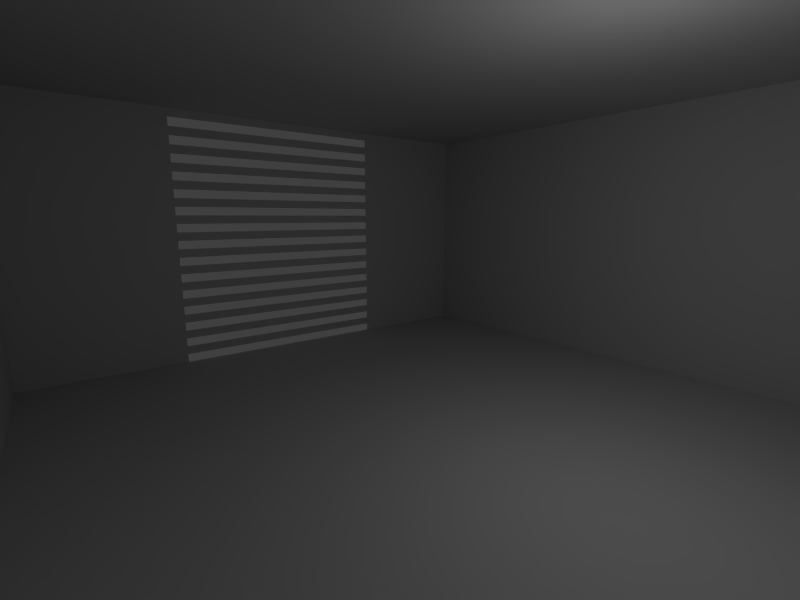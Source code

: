 # Source: media.blend  (saved by Blender 2.52.0; exported with 4.5.12 LTS)
import bpy
from mathutils import Matrix  # noqa: F401  (used for matrix-valued properties, if any)

bpy.ops.wm.read_factory_settings(use_empty=True)
scene = bpy.context.scene
scene.name = 'Scene'

# ---- collections
col_collection_1 = bpy.data.collections.new('Collection 1'); scene.collection.children.link(col_collection_1)

# ---- materials (node trees are filled in below, after node groups)
mat_mat_light = bpy.data.materials.new('mat_light')
mat_mat_light.alpha_threshold = 0.0
mat_mat_light.roughness = 0.5
mat_mat_light.line_color = (0.0, 0.0, 0.0, 1.0)
mat_mat_white = bpy.data.materials.new('mat_white')
mat_mat_white.alpha_threshold = 0.0
mat_mat_white.diffuse_color = (0.6038, 0.6038, 0.6038, 1.0)
mat_mat_white.roughness = 0.5
mat_mat_white.line_color = (0.0, 0.0, 0.0, 1.0)

# ---- material node trees

# ---- world
world_world = bpy.data.worlds.new('World'); scene.world = world_world
world_world.color = (0.05088, 0.05088, 0.05088)
world_world.use_sun_shadow = False
world_world.sun_shadow_jitter_overblur = 0.0
world_world.cycles.sampling_method = 'MANUAL'
world_world.cycles.sample_map_resolution = 256

# ---- cameras
cam_camera = bpy.data.cameras.new('Camera')
cam_camera.clip_end = 100.0
cam_camera.lens = 20.0
cam_camera.ortho_scale = 7.314
cam_camera.dof.focus_distance = 0.0
cam_camera.dof.aperture_fstop = 128.0

# ---- lights
light_spot = bpy.data.lights.new('Spot', 'POINT')
light_spot.transmission_factor = 0.0
light_spot.cutoff_distance = 30.0
light_spot.energy = 100.0
light_spot.shadow_buffer_clip_start = 1.001
light_spot.shadow_soft_size = 1.0
light_spot.shadow_maximum_resolution = 0.006
light_spot.use_absolute_resolution = True
light_spot.cycles.use_multiple_importance_sampling = False

# ---- meshes
me_mesh = bpy.data.meshes.new('Mesh')
me_mesh.from_pydata([(-0.3737, 0.6238, 1.213), (-0.6695, -1.18, 0.4004), (0.3737, -0.6238, -1.213), (0.6695, 1.18, -0.4004)], [], [(0, 3, 2, 1)])
me_mesh.materials.append(mat_mat_light)
me_mesh.use_remesh_preserve_volume = False
me_mesh.use_remesh_preserve_attributes = False
me_mesh.use_mirror_vertex_groups = False
me_mesh.update()
me_cube_003 = bpy.data.meshes.new('Cube.003')
me_cube_003.from_pydata([(-9.0, -4.0, 3.2), (-9.0, -12.0, 3.2), (-9.0, -4.0, 2.9), (-9.0, -12.0, 2.9), (-9.0, -4.0, 1.4), (-9.0, -12.0, 1.4), (-9.0, -4.0, 1.1), (-9.0, -12.0, 1.1), (-9.0, -4.0, 2.6), (-9.0, -12.0, 2.6), (-9.0, -4.0, 2.3), (-9.0, -12.0, 2.3), (-9.0, -4.0, 2.0), (-9.0, -12.0, 2.0), (-9.0, -4.0, 1.7), (-9.0, -12.0, 1.7), (-9.0, -4.0, -0.4), (-9.0, -12.0, -0.4), (-9.0, -4.0, -0.7), (-9.0, -12.0, -0.7), (-9.0, -4.0, 0.2), (-9.0, -12.0, 0.2), (-9.0, -4.0, -0.1), (-9.0, -12.0, -0.1), (-9.0, -4.0, 0.8), (-9.0, -12.0, 0.8), (-9.0, -4.0, 0.5), (-9.0, -12.0, 0.5), (-9.0, -4.0, 5.6), (-9.0, -12.0, 5.6), (-9.0, -4.0, 5.3), (-9.0, -12.0, 5.3), (-9.0, -4.0, 3.8), (-9.0, -12.0, 3.8), (-9.0, -4.0, 3.5), (-9.0, -12.0, 3.5), (-9.0, -4.0, 5.0), (-9.0, -12.0, 5.0), (-9.0, -4.0, 4.7), (-9.0, -12.0, 4.7), (-9.0, -4.0, 4.4), (-9.0, -12.0, 4.4), (-9.0, -4.0, 4.1), (-9.0, -12.0, 4.1), (-9.0, -4.0, 6.8), (-9.0, -12.0, 6.8), (-9.0, -4.0, 6.5), (-9.0, -12.0, 6.5), (-9.0, -4.0, 7.4), (-9.0, -12.0, 7.4), (-9.0, -4.0, 7.1), (-9.0, -12.0, 7.1), (-9.0, -4.0, 6.2), (-9.0, -12.0, 6.2), (-9.0, -4.0, 5.9), (-9.0, -12.0, 5.9), (-9.0, -4.0, 8.0), (-9.0, -12.0, 8.0), (-9.0, -4.0, 7.7), (-9.0, -12.0, 7.7)], [], [(0, 2, 3, 1), (4, 6, 7, 5), (8, 10, 11, 9), (12, 14, 15, 13), (16, 18, 19, 17), (20, 22, 23, 21), (24, 26, 27, 25), (28, 30, 31, 29), (32, 34, 35, 33), (36, 38, 39, 37), (40, 42, 43, 41), (44, 46, 47, 45), (48, 50, 51, 49), (52, 54, 55, 53), (56, 58, 59, 57)])
_uv = me_cube_003.uv_layers.new(name='UVTex')
_uv.uv.foreach_set('vector', [1.0, 1.0, 0.0, 1.0, 0.0, 0.0, 1.0, 0.0, 1.0, 1.0, 0.0, 1.0, 0.0, 0.0, 1.0, 0.0, 1.0, 1.0, 0.0, 1.0, 0.0, 0.0, 1.0, 0.0, 1.0, 1.0, 0.0, 1.0, 0.0, 0.0, 1.0, 0.0, 1.0, 1.0, 0.0, 1.0, 0.0, 0.0, 1.0, 0.0, 1.0, 1.0, 0.0, 1.0, 0.0, 0.0, 1.0, 0.0, 1.0, 1.0, 0.0, 1.0, 0.0, 0.0, 1.0, 0.0, 1.0, 1.0, 0.0, 1.0, 0.0, 0.0, 1.0, 0.0, 1.0, 1.0, 0.0, 1.0, 0.0, 0.0, 1.0, 0.0, 1.0, 1.0, 0.0, 1.0, 0.0, 0.0, 1.0, 0.0, 1.0, 1.0, 0.0, 1.0, 0.0, 0.0, 1.0, 0.0, 1.0, 1.0, 0.0, 1.0, 0.0, 0.0, 1.0, 0.0, 1.0, 1.0, 0.0, 1.0, 0.0, 0.0, 1.0, 0.0, 1.0, 1.0, 0.0, 1.0, 0.0, 0.0, 1.0, 0.0, 1.0, 1.0, 0.0, 1.0, 0.0, 0.0, 1.0, 0.0])
_ca = me_cube_003.color_attributes.new('Col', 'BYTE_COLOR', 'CORNER')
_ca.data.foreach_set('color', [1.0, 1.0, 1.0, 1.0, 1.0, 1.0, 1.0, 1.0, 1.0, 1.0, 1.0, 1.0, 1.0, 1.0, 1.0, 1.0, 1.0, 1.0, 1.0, 1.0, 1.0, 1.0, 1.0, 1.0, 1.0, 1.0, 1.0, 1.0, 1.0, 1.0, 1.0, 1.0, 1.0, 1.0, 1.0, 1.0, 1.0, 1.0, 1.0, 1.0, 1.0, 1.0, 1.0, 1.0, 1.0, 1.0, 1.0, 1.0, 1.0, 1.0, 1.0, 1.0, 1.0, 1.0, 1.0, 1.0, 1.0, 1.0, 1.0, 1.0, 1.0, 1.0, 1.0, 1.0, 1.0, 1.0, 1.0, 1.0, 1.0, 1.0, 1.0, 1.0, 1.0, 1.0, 1.0, 1.0, 1.0, 1.0, 1.0, 1.0, 1.0, 1.0, 1.0, 1.0, 1.0, 1.0, 1.0, 1.0, 1.0, 1.0, 1.0, 1.0, 1.0, 1.0, 1.0, 1.0, 1.0, 1.0, 1.0, 1.0, 1.0, 1.0, 1.0, 1.0, 1.0, 1.0, 1.0, 1.0, 1.0, 1.0, 1.0, 1.0, 1.0, 1.0, 1.0, 1.0, 1.0, 1.0, 1.0, 1.0, 1.0, 1.0, 1.0, 1.0, 1.0, 1.0, 1.0, 1.0, 1.0, 1.0, 1.0, 1.0, 1.0, 1.0, 1.0, 1.0, 1.0, 1.0, 1.0, 1.0, 1.0, 1.0, 1.0, 1.0, 1.0, 1.0, 1.0, 1.0, 1.0, 1.0, 1.0, 1.0, 1.0, 1.0, 1.0, 1.0, 1.0, 1.0, 1.0, 1.0, 1.0, 1.0, 1.0, 1.0, 1.0, 1.0, 1.0, 1.0, 1.0, 1.0, 1.0, 1.0, 1.0, 1.0, 1.0, 1.0, 1.0, 1.0, 1.0, 1.0, 1.0, 1.0, 1.0, 1.0, 1.0, 1.0, 1.0, 1.0, 1.0, 1.0, 1.0, 1.0, 1.0, 1.0, 1.0, 1.0, 1.0, 1.0, 1.0, 1.0, 1.0, 1.0, 1.0, 1.0, 1.0, 1.0, 1.0, 1.0, 1.0, 1.0, 1.0, 1.0, 1.0, 1.0, 1.0, 1.0, 1.0, 1.0, 1.0, 1.0, 1.0, 1.0, 1.0, 1.0, 1.0, 1.0, 1.0, 1.0, 1.0, 1.0, 1.0, 1.0, 1.0, 1.0, 1.0, 1.0, 1.0, 1.0, 1.0, 1.0])
me_cube_003.materials.append(mat_mat_white)
me_cube_003.use_remesh_preserve_volume = False
me_cube_003.use_remesh_preserve_attributes = False
me_cube_003.use_mirror_vertex_groups = False
me_cube_003.update()
me_cube_002 = bpy.data.meshes.new('Cube.002')
me_cube_002.from_pydata([(-9.0, -7.0, 8.0), (-9.0, -12.0, 8.0), (-9.0, -7.0, -1.0), (-9.0, -12.0, -1.0)], [], [(0, 2, 3, 1)])
_uv = me_cube_002.uv_layers.new(name='UVTex')
_uv.uv.foreach_set('vector', [1.0, 1.0, 0.0, 1.0, 0.0, 0.0, 1.0, 0.0])
_ca = me_cube_002.color_attributes.new('Col', 'BYTE_COLOR', 'CORNER')
_ca.data.foreach_set('color', [1.0, 1.0, 1.0, 1.0, 1.0, 1.0, 1.0, 1.0, 1.0, 1.0, 1.0, 1.0, 1.0, 1.0, 1.0, 1.0])
me_cube_002.materials.append(mat_mat_white)
me_cube_002.use_remesh_preserve_volume = False
me_cube_002.use_remesh_preserve_attributes = False
me_cube_002.use_mirror_vertex_groups = False
me_cube_002.update()
me_cube_001 = bpy.data.meshes.new('Cube.001')
me_cube_001.from_pydata([(-9.0, -7.0, 8.0), (-9.0, -12.0, 8.0), (-9.0, -7.0, -1.0), (-9.0, -12.0, -1.0)], [], [(0, 2, 3, 1)])
_uv = me_cube_001.uv_layers.new(name='UVTex')
_uv.uv.foreach_set('vector', [1.0, 1.0, 0.0, 1.0, 0.0, 0.0, 1.0, 0.0])
_ca = me_cube_001.color_attributes.new('Col', 'BYTE_COLOR', 'CORNER')
_ca.data.foreach_set('color', [1.0, 1.0, 1.0, 1.0, 1.0, 1.0, 1.0, 1.0, 1.0, 1.0, 1.0, 1.0, 1.0, 1.0, 1.0, 1.0])
me_cube_001.materials.append(mat_mat_white)
me_cube_001.use_remesh_preserve_volume = False
me_cube_001.use_remesh_preserve_attributes = False
me_cube_001.use_mirror_vertex_groups = False
me_cube_001.update()
me_cube = bpy.data.meshes.new('Cube')
me_cube.from_pydata([(10.0, 6.0, -1.0), (10.0, -12.0, -1.0), (-9.0, -12.0, -1.0), (-9.0, 6.0, -1.0), (10.0, 6.0, 8.0), (10.0, -12.0, 8.0), (-9.0, -12.0, 8.0), (-9.0, 6.0, 8.0)], [], [(0, 1, 2, 3), (4, 7, 6, 5), (0, 4, 5, 1), (1, 5, 6, 2), (4, 0, 3, 7)])
_uv = me_cube.uv_layers.new(name='UVTex')
_uv.uv.foreach_set('vector', [0.0, 0.0, 1.0, 0.0, 1.0, 1.0, 0.0, 1.0, 0.0, 0.0, 1.0, 0.0, 1.0, 1.0, 0.0, 1.0, 0.0, 0.0, 1.0, 0.0, 1.0, 1.0, 0.0, 1.0, 0.0, 0.0, 1.0, 0.0, 1.0, 1.0, 0.0, 1.0, 0.0, 0.0, 1.0, 0.0, 1.0, 1.0, 0.0, 1.0])
_ca = me_cube.color_attributes.new('Col', 'BYTE_COLOR', 'CORNER')
_ca.data.foreach_set('color', [1.0, 1.0, 1.0, 1.0, 1.0, 1.0, 1.0, 1.0, 1.0, 1.0, 1.0, 1.0, 1.0, 1.0, 1.0, 1.0, 1.0, 1.0, 1.0, 1.0, 1.0, 1.0, 1.0, 1.0, 1.0, 1.0, 1.0, 1.0, 1.0, 1.0, 1.0, 1.0, 1.0, 1.0, 1.0, 1.0, 1.0, 1.0, 1.0, 1.0, 1.0, 1.0, 1.0, 1.0, 1.0, 1.0, 1.0, 1.0, 1.0, 1.0, 1.0, 1.0, 1.0, 1.0, 1.0, 1.0, 1.0, 1.0, 1.0, 1.0, 1.0, 1.0, 1.0, 1.0, 1.0, 1.0, 1.0, 1.0, 1.0, 1.0, 1.0, 1.0, 1.0, 1.0, 1.0, 1.0, 1.0, 1.0, 1.0, 1.0])
me_cube.materials.append(mat_mat_white)
me_cube.use_remesh_preserve_volume = False
me_cube.use_remesh_preserve_attributes = False
me_cube.use_mirror_vertex_groups = False
me_cube.update()

# ---- objects
ob_mesh = bpy.data.objects.new('Mesh', me_mesh)
ob_cube_003 = bpy.data.objects.new('Cube.003', me_cube_003)
ob_cube_002 = bpy.data.objects.new('Cube.002', me_cube_002)
ob_cube_001 = bpy.data.objects.new('Cube.001', me_cube_001)
ob_cube = bpy.data.objects.new('Cube', me_cube)
ob_lamp = bpy.data.objects.new('Lamp', light_spot)
ob_camera = bpy.data.objects.new('Camera', cam_camera)

# ---- transforms, parenting, visibility, modifiers, constraints
ob_mesh.location = (-27.79, -6.072, 28.58)
ob_mesh.rotation_euler = (3.35e-07, -1.685, 0.4071)
ob_mesh.empty_display_type = 'ARROWS'
ob_mesh.lineart.crease_threshold = 0.0
ob_cube_003.location = (-1.0, 9.0, 1.0)
ob_cube_003.lock_rotations_4d = False
ob_cube_003.empty_display_type = 'ARROWS'
ob_cube_003.color = (0.0, 0.0, 0.0, 1.0)
ob_cube_003.lineart.crease_threshold = 0.0
ob_cube_002.location = (-1.0, 17.0, 1.0)
ob_cube_002.lock_rotations_4d = False
ob_cube_002.empty_display_type = 'ARROWS'
ob_cube_002.color = (0.0, 0.0, 0.0, 1.0)
ob_cube_002.lineart.crease_threshold = 0.0
ob_cube_001.location = (-1.0, 4.0, 1.0)
ob_cube_001.lock_rotations_4d = False
ob_cube_001.empty_display_type = 'ARROWS'
ob_cube_001.color = (0.0, 0.0, 0.0, 1.0)
ob_cube_001.lineart.crease_threshold = 0.0
ob_cube.location = (-1.0, 4.0, 1.0)
ob_cube.lock_rotations_4d = False
ob_cube.empty_display_type = 'ARROWS'
ob_cube.color = (0.0, 0.0, 0.0, 1.0)
ob_cube.lineart.crease_threshold = 0.0
ob_lamp.location = (4.076, 1.005, 5.904)
ob_lamp.rotation_euler = (0.6503, 0.05522, 1.866)
ob_lamp.lock_rotations_4d = False
ob_lamp.empty_display_type = 'ARROWS'
ob_lamp.color = (0.0, 0.0, 0.0, 0.0)
ob_lamp.lineart.crease_threshold = 0.0
ob_camera.location = (7.481, -6.508, 5.344)
ob_camera.rotation_euler = (1.386, 4.122e-06, 0.9126)
ob_camera.lock_rotations_4d = False
ob_camera.empty_display_type = 'ARROWS'
ob_camera.color = (0.0, 0.0, 0.0, 0.0)
ob_camera.display_type = 'WIRE'
ob_camera.lineart.crease_threshold = 0.0

# ---- collection membership
col_collection_1.objects.link(ob_mesh)
col_collection_1.objects.link(ob_cube_003)
col_collection_1.objects.link(ob_cube_002)
col_collection_1.objects.link(ob_cube_001)
col_collection_1.objects.link(ob_cube)
col_collection_1.objects.link(ob_lamp)
col_collection_1.objects.link(ob_camera)

# ---- scene / render settings (as saved in the file)
scene.camera = ob_camera
scene.frame_start = 1; scene.frame_end = 250; scene.frame_set(1)
scene.render.engine = 'BLENDER_EEVEE_NEXT'
scene.render.image_settings.color_mode = 'RGB'
scene.render.image_settings.compression = 90
scene.render.resolution_x = 640
scene.render.resolution_y = 480
scene.render.pixel_aspect_x = 100.0
scene.render.pixel_aspect_y = 100.0
scene.render.dither_intensity = 0.0
scene.render.bake_margin = 2
scene.render.bake_bias = 0.0
scene.cycles.use_denoising = False
scene.cycles.samples = 10
scene.cycles.sampling_pattern = 'TABULATED_SOBOL'
scene.cycles.light_sampling_threshold = 0.0
scene.cycles.use_adaptive_sampling = False
scene.cycles.use_light_tree = False
scene.cycles.blur_glossy = 0.0
scene.cycles.volume_bounces = 1
scene.cycles.pixel_filter_type = 'GAUSSIAN'
scene.cycles.sample_clamp_indirect = 0.0
scene.view_settings.view_transform = 'Standard'
bpy.context.view_layer.update()
